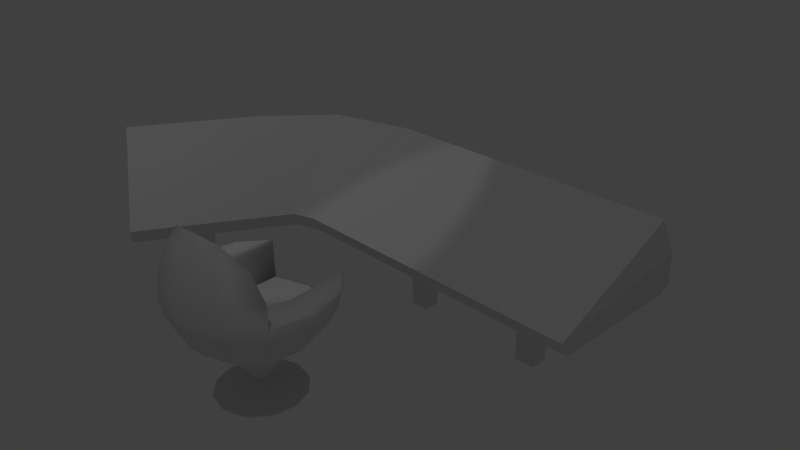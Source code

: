 # Source: console_n_chair.blend  (saved by Blender 2.66.1; exported with 4.5.12 LTS)
import bpy
from mathutils import Matrix  # noqa: F401  (used for matrix-valued properties, if any)

bpy.ops.wm.read_factory_settings(use_empty=True)
scene = bpy.context.scene
scene.name = 'Scene'

# ---- collections
col_collection_1 = bpy.data.collections.new('Collection 1'); scene.collection.children.link(col_collection_1)

# ---- world
world_world = bpy.data.worlds.new('World'); scene.world = world_world
world_world.color = (0.05088, 0.05088, 0.05088)
world_world.use_sun_shadow = False
world_world.sun_shadow_jitter_overblur = 0.0
world_world.cycles.sampling_method = 'MANUAL'
world_world.cycles.sample_map_resolution = 256

# ---- cameras
cam_camera = bpy.data.cameras.new('Camera')
cam_camera.clip_end = 100.0
cam_camera.lens = 35.0
cam_camera.sensor_width = 32.0
cam_camera.sensor_height = 18.0
cam_camera.ortho_scale = 7.314
cam_camera.dof.focus_distance = 0.0
cam_camera.dof.aperture_fstop = 128.0

# ---- lights
light_spot_001 = bpy.data.lights.new('Spot.001', 'SPOT')
light_spot_001.transmission_factor = 0.0
light_spot_001.energy = 100.0
light_spot_001.shadow_buffer_clip_start = 0.5
light_spot_001.shadow_soft_size = 0.1
light_spot_001.shadow_maximum_resolution = 0.006
light_spot_001.use_absolute_resolution = True
light_spot_001.cycles.use_multiple_importance_sampling = False
light_spot = bpy.data.lights.new('Spot', 'SPOT')
light_spot.transmission_factor = 0.0
light_spot.energy = 100.0
light_spot.shadow_buffer_clip_start = 0.5
light_spot.shadow_soft_size = 0.1
light_spot.shadow_maximum_resolution = 0.006
light_spot.use_absolute_resolution = True
light_spot.cycles.use_multiple_importance_sampling = False

# ---- meshes
me_cube_001 = bpy.data.meshes.new('Cube.001')
me_cube_001.from_pydata([(-2.0, -1.0, 1.0), (-2.0, 0.8, 1.6), (2.0, 0.8, 1.6), (2.0, -1.0, 1.0), (-2.0, -1.1, 1.2), (-2.0, 0.6, 2.0), (2.0, 0.6, 2.0), (2.0, -1.1, 1.2), (-2.0, 0.8, 1.2), (2.0, 0.8, 1.2), (-2.0, 0.7, 1.0), (2.0, 0.7, 1.0), (-2.334, -1.098, 1.0), (-3.234, 0.4607, 1.6), (-2.284, -1.185, 1.2), (-3.134, 0.2875, 2.0), (-3.234, 0.4607, 1.2), (-3.184, 0.3741, 1.0), (-2.518, -1.383, 1.0), (-4.076, -0.4833, 1.6), (-2.431, -1.433, 1.2), (-3.903, -0.5833, 2.0), (-4.076, -0.4833, 1.2), (-3.99, -0.5333, 1.0), (-3.418, -2.942, 1.0), (-4.976, -2.042, 1.6), (-3.331, -2.992, 1.2), (-4.803, -2.142, 2.0), (-4.976, -2.042, 1.2), (-4.89, -2.092, 1.0), (2.095, 0.701, 1.2), (2.095, 0.701, 1.6), (-4.929, -2.168, 1.6), (-4.929, -2.168, 1.2), (-1.8, -0.915, 0.96), (1.8, -0.915, 0.96), (-1.8, 0.615, 0.96), (1.8, 0.615, 0.96), (0.0, -0.915, 0.96), (0.0, 0.615, 0.96), (-1.026, -0.2571, 0.91), (-1.026, -0.0429, 0.91), (-0.774, -0.2571, 0.91), (-0.774, -0.0429, 0.91), (1.035, -0.2647, 0.91), (1.035, -0.03525, 0.91), (0.765, -0.2647, 0.91), (0.765, -0.03525, 0.91), (-2.636, -1.419, 0.96), (-3.961, -0.6538, 0.96), (-3.446, -2.822, 0.96), (-4.771, -2.057, 0.96), (-3.533, -1.687, 0.91), (-3.745, -1.564, 0.91), (-3.662, -1.911, 0.91), (-3.874, -1.789, 0.91), (-1.026, -0.2571, -5.96e-08), (-1.026, -0.0429, -5.96e-08), (-0.774, -0.2571, -5.96e-08), (-0.774, -0.0429, -5.96e-08), (1.035, -0.2647, -5.96e-08), (1.035, -0.03525, -5.96e-08), (0.765, -0.2647, -5.96e-08), (0.765, -0.03525, -5.96e-08), (-3.533, -1.687, 0.0), (-3.745, -1.564, 0.0), (-3.662, -1.911, 0.0), (-3.874, -1.789, 0.0)], [], [(4, 5, 15, 14), (5, 6, 2, 1), (30, 11, 9), (7, 4, 0, 3), (8, 1, 2, 9), (7, 6, 5, 4), (10, 8, 9, 11), (3, 0, 34, 38, 35), (17, 12, 18, 23), (0, 4, 14, 12), (10, 0, 12, 17), (16, 13, 1, 8), (17, 16, 8, 10), (5, 1, 13, 15), (28, 25, 19, 22), (23, 22, 16, 17), (15, 13, 19, 21), (22, 19, 13, 16), (14, 15, 21, 20), (12, 14, 20, 18), (33, 26, 32), (20, 21, 27, 26), (18, 20, 26, 24), (23, 18, 48, 49), (29, 28, 22, 23), (21, 19, 25, 27), (6, 31, 2), (30, 7, 3, 11), (30, 9, 2, 31), (31, 6, 7), (7, 30, 31), (28, 33, 32, 25), (29, 33, 28), (32, 27, 25), (32, 26, 27), (33, 29, 24, 26), (35, 38, 46, 44), (0, 10, 36, 34), (11, 3, 35, 37), (10, 11, 37, 39, 36), (38, 34, 40, 42), (40, 41, 57, 56), (36, 39, 43, 41), (39, 38, 42, 43), (34, 36, 41, 40), (53, 52, 64, 65), (37, 35, 44, 45), (38, 39, 47, 46), (39, 37, 45, 47), (51, 49, 53, 55), (24, 29, 51, 50), (18, 24, 50, 48), (29, 23, 49, 51), (46, 47, 63, 62), (49, 48, 52, 53), (50, 51, 55, 54), (48, 50, 54, 52), (56, 57, 59, 58), (62, 63, 61, 60), (65, 64, 66, 67), (54, 55, 67, 66), (42, 40, 56, 58), (52, 54, 66, 64), (44, 46, 62, 60), (41, 43, 59, 57), (55, 53, 65, 67), (45, 44, 60, 61), (43, 42, 58, 59), (47, 45, 61, 63)])
_uv = me_cube_001.uv_layers.new(name='UVMap')
_uv.uv.foreach_set('vector', [0.4353, 0.6023, 0.4353, 0.8612, 0.2779, 0.8222, 0.3958, 0.5917, 0.6606, 0.08566, 0.9735, 0.3125, 0.9008, 0.3234, 0.6406, 0.138, 0.8648, 0.3582, 0.8401, 0.3614, 0.8585, 0.3428, 0.8604, 0.5751, 0.4925, 0.3624, 0.509, 0.3152, 0.8364, 0.5208, 0.5929, 0.9941, 0.5926, 0.9311, 0.9875, 0.9311, 0.9875, 0.994, 0.9865, 0.6023, 0.9865, 0.8612, 0.4353, 0.8612, 0.4353, 0.6023, 0.6031, 0.2104, 0.6213, 0.1818, 0.8585, 0.3428, 0.8401, 0.3614, 0.8364, 0.5208, 0.509, 0.3152, 0.509, 0.3152, 0.6727, 0.418, 0.8364, 0.5208, 0.4731, 0.1518, 0.4529, 0.2945, 0.396, 0.287, 0.3527, 0.1399, 0.509, 0.3152, 0.4925, 0.3624, 0.4387, 0.3357, 0.4529, 0.2945, 0.6031, 0.2104, 0.509, 0.3152, 0.4529, 0.2945, 0.4731, 0.1518, 0.4186, 0.9942, 0.4186, 0.9311, 0.5926, 0.9311, 0.5929, 0.9941, 0.4731, 0.1518, 0.4798, 0.1286, 0.6213, 0.1818, 0.6031, 0.2104, 0.6606, 0.08566, 0.6406, 0.138, 0.491, 0.08461, 0.5027, 0.02861, 0.008943, 0.9941, 0.008675, 0.9311, 0.2613, 0.9311, 0.2616, 0.9942, 0.3527, 0.1399, 0.3509, 0.1165, 0.4798, 0.1286, 0.4731, 0.1518, 0.5027, 0.02861, 0.491, 0.08461, 0.3481, 0.07262, 0.3462, 0.01884, 0.2616, 0.9942, 0.2613, 0.9311, 0.4186, 0.9311, 0.4186, 0.9942, 0.3958, 0.5917, 0.2779, 0.8222, 0.1624, 0.7114, 0.3722, 0.5597, 0.4529, 0.2945, 0.4387, 0.3357, 0.3851, 0.3255, 0.396, 0.287, 0.188, 0.1569, 0.1069, 0.3006, 0.1648, 0.1258, 0.3722, 0.5597, 0.1624, 0.7114, 0.01706, 0.5104, 0.2269, 0.3587, 0.396, 0.287, 0.3851, 0.3255, 0.1069, 0.3006, 0.1401, 0.2822, 0.3527, 0.1399, 0.396, 0.287, 0.396, 0.287, 0.3527, 0.1399, 0.2038, 0.1678, 0.1985, 0.1494, 0.3509, 0.1165, 0.3527, 0.1399, 0.3462, 0.01884, 0.3481, 0.07262, 0.1772, 0.1177, 0.1305, 0.07866, 0.9735, 0.3125, 0.9086, 0.3403, 0.9008, 0.3234, 0.8648, 0.3582, 0.8604, 0.5751, 0.8364, 0.5208, 0.8401, 0.3614, 0.8648, 0.3582, 0.8585, 0.3428, 0.9008, 0.3234, 0.9086, 0.3403, 0.9086, 0.3403, 0.9735, 0.3125, 0.8604, 0.5751, 0.8604, 0.5751, 0.8648, 0.3582, 0.9086, 0.3403, 0.1985, 0.1494, 0.188, 0.1569, 0.1648, 0.1258, 0.1772, 0.1177, 0.2038, 0.1678, 0.188, 0.1569, 0.1985, 0.1494, 0.1648, 0.1258, 0.1305, 0.07866, 0.1772, 0.1177, 0.1648, 0.1258, 0.1069, 0.3006, 0.1305, 0.07866, 0.188, 0.1569, 0.2038, 0.1678, 0.1401, 0.2822, 0.1069, 0.3006, 0.8364, 0.5208, 0.6727, 0.418, 0.6727, 0.418, 0.8364, 0.5208, 0.509, 0.3152, 0.6031, 0.2104, 0.6031, 0.2104, 0.509, 0.3152, 0.8401, 0.3614, 0.8364, 0.5208, 0.8364, 0.5208, 0.8401, 0.3614, 0.6031, 0.2104, 0.8401, 0.3614, 0.8401, 0.3614, 0.7216, 0.2859, 0.6031, 0.2104, 0.6727, 0.418, 0.509, 0.3152, 0.509, 0.3152, 0.6727, 0.418, 0.509, 0.3152, 0.6031, 0.2104, 0.6031, 0.2104, 0.509, 0.3152, 0.6031, 0.2104, 0.7216, 0.2859, 0.7216, 0.2859, 0.6031, 0.2104, 0.7216, 0.2859, 0.6727, 0.418, 0.6727, 0.418, 0.7216, 0.2859, 0.509, 0.3152, 0.6031, 0.2104, 0.6031, 0.2104, 0.509, 0.3152, 0.3527, 0.1399, 0.396, 0.287, 0.396, 0.287, 0.3527, 0.1399, 0.8401, 0.3614, 0.8364, 0.5208, 0.8364, 0.5208, 0.8401, 0.3614, 0.6727, 0.418, 0.7216, 0.2859, 0.7216, 0.2859, 0.6727, 0.418, 0.7216, 0.2859, 0.8401, 0.3614, 0.8401, 0.3614, 0.7216, 0.2859, 0.2038, 0.1678, 0.3527, 0.1399, 0.3527, 0.1399, 0.2038, 0.1678, 0.1401, 0.2822, 0.2038, 0.1678, 0.2038, 0.1678, 0.1401, 0.2822, 0.396, 0.287, 0.1401, 0.2822, 0.1401, 0.2822, 0.396, 0.287, 0.2038, 0.1678, 0.3527, 0.1399, 0.3527, 0.1399, 0.2038, 0.1678, 0.6727, 0.418, 0.7216, 0.2859, 0.7216, 0.2859, 0.6727, 0.418, 0.3527, 0.1399, 0.396, 0.287, 0.396, 0.287, 0.3527, 0.1399, 0.1401, 0.2822, 0.2038, 0.1678, 0.2038, 0.1678, 0.1401, 0.2822, 0.396, 0.287, 0.1401, 0.2822, 0.1401, 0.2822, 0.396, 0.287, 0.509, 0.3152, 0.6031, 0.2104, 0.7216, 0.2859, 0.6727, 0.418, 0.6727, 0.418, 0.7216, 0.2859, 0.8401, 0.3614, 0.8364, 0.5208, 0.3527, 0.1399, 0.396, 0.287, 0.1401, 0.2822, 0.2038, 0.1678, 0.1401, 0.2822, 0.2038, 0.1678, 0.2038, 0.1678, 0.1401, 0.2822, 0.6727, 0.418, 0.509, 0.3152, 0.509, 0.3152, 0.6727, 0.418, 0.396, 0.287, 0.1401, 0.2822, 0.1401, 0.2822, 0.396, 0.287, 0.8364, 0.5208, 0.6727, 0.418, 0.6727, 0.418, 0.8364, 0.5208, 0.6031, 0.2104, 0.7216, 0.2859, 0.7216, 0.2859, 0.6031, 0.2104, 0.2038, 0.1678, 0.3527, 0.1399, 0.3527, 0.1399, 0.2038, 0.1678, 0.8401, 0.3614, 0.8364, 0.5208, 0.8364, 0.5208, 0.8401, 0.3614, 0.7216, 0.2859, 0.6727, 0.418, 0.6727, 0.418, 0.7216, 0.2859, 0.7216, 0.2859, 0.8401, 0.3614, 0.8401, 0.3614, 0.7216, 0.2859])
me_cube_001.use_remesh_preserve_volume = False
me_cube_001.use_remesh_preserve_attributes = False
me_cube_001.use_mirror_vertex_groups = False
me_cube_001.update()
me_sphere = bpy.data.meshes.new('Sphere')
me_sphere.from_pydata([(-1.0, 0.0, 1.386), (-0.9659, 0.0, 1.187), (-0.866, 0.0, 0.9862), (-0.7071, 0.0, 0.809), (-0.5, 0.0, 0.6501), (-0.2588, 0.0, 0.4202), (-0.05176, -9.934e-10, 0.1202), (-0.3536, 0.6124, 2.213), (-0.675, 0.5089, 1.966), (-0.8365, 0.483, 1.685), (-0.866, 0.5, 1.386), (-0.8365, 0.483, 1.187), (-0.75, 0.433, 0.9862), (-0.6124, 0.3536, 0.809), (-0.433, 0.25, 0.6501), (-0.2241, 0.1294, 0.4202), (-3.825e-07, 0.6532, 2.254), (-4.172e-07, 0.375, 0.9858), (-0.433, 0.75, 1.966), (-0.483, 0.8365, 1.685), (-0.5, 0.866, 1.386), (-0.483, 0.8365, 1.187), (-0.433, 0.75, 0.9862), (-0.3536, 0.6124, 0.809), (-0.25, 0.433, 0.6501), (-0.1294, 0.2241, 0.4202), (-0.4327, 0.375, 0.9858), (-3.894e-07, 0.7071, 2.213), (-3.596e-07, 0.866, 1.966), (-3.596e-07, 0.9659, 1.685), (-3.894e-07, 1.0, 1.386), (-3.894e-07, 0.9659, 1.187), (-3.596e-07, 0.866, 0.9862), (-3.596e-07, 0.7071, 0.809), (-3.745e-07, 0.5, 0.6501), (-3.894e-07, 0.2588, 0.4202), (0.4327, 0.375, 0.9858), (0.3536, 0.6124, 2.213), (0.433, 0.75, 1.966), (0.483, 0.8365, 1.685), (0.5, 0.866, 1.386), (0.483, 0.8365, 1.187), (0.433, 0.75, 0.9862), (0.3536, 0.6124, 0.809), (0.25, 0.433, 0.6501), (0.1294, 0.2241, 0.4202), (-0.4328, 0.4375, 1.196), (0.4328, 0.4375, 1.196), (0.675, 0.5089, 1.966), (0.8365, 0.483, 1.685), (0.866, 0.5, 1.386), (0.8365, 0.483, 1.187), (0.75, 0.433, 0.9862), (0.6124, 0.3536, 0.809), (0.433, 0.25, 0.6501), (0.2241, 0.1294, 0.4202), (1.0, -5.96e-08, 1.386), (0.9659, 0.0, 1.187), (0.866, -2.98e-08, 0.9862), (0.7071, -5.96e-08, 0.809), (0.5, -2.98e-08, 0.6501), (0.2588, 0.0, 0.4202), (0.8705, -0.511, 1.386), (0.8365, -0.4697, 1.187), (0.75, -0.403, 0.9862), (0.6124, -0.3336, 0.809), (0.433, -0.24, 0.6501), (0.2241, -0.1294, 0.4202), (0.6, -0.816, 1.386), (0.5796, -0.7965, 1.187), (0.4763, -0.72, 0.9862), (0.3536, -0.5924, 0.809), (0.25, -0.423, 0.6501), (0.1294, -0.2241, 0.4202), (-0.6, -1.192e-08, 1.386), (-4.49e-07, -0.836, 0.9862), (-5.086e-07, -0.6871, 0.809), (-4.639e-07, -0.49, 0.6501), (-3.894e-07, -0.2588, 0.4202), (-0.6, -0.816, 1.386), (-0.5796, -0.7965, 1.187), (-0.4763, -0.72, 0.9862), (-0.3536, -0.5924, 0.809), (-0.25, -0.423, 0.6501), (-0.1294, -0.2241, 0.4202), (0.6, -4.768e-08, 1.386), (-0.8705, -0.511, 1.386), (-0.8365, -0.4697, 1.187), (-0.75, -0.403, 0.9862), (-0.6124, -0.3336, 0.809), (-0.433, -0.24, 0.6501), (-0.2241, -0.1294, 0.4202), (-0.5, -7.451e-09, 0.9854), (0.5, -3.725e-08, 0.9854), (-0.55, -9.686e-09, 1.188), (0.55, -4.247e-08, 1.188), (-3.814e-07, -0.5632, 0.0002275), (0.433, 0.5, 1.386), (-0.433, 0.5, 1.386), (-0.04483, 0.02588, 0.1202), (-0.02588, 0.04483, 0.1202), (-3.908e-07, 0.05176, 0.1202), (0.02588, 0.04483, 0.1202), (0.04483, 0.02588, 0.1202), (0.05176, -9.934e-10, 0.1202), (0.04483, -0.02588, 0.1202), (0.02588, -0.04483, 0.1202), (-3.908e-07, -0.05176, 0.1202), (-0.02588, -0.04483, 0.1202), (-0.04483, -0.02588, 0.1202), (-0.5632, -1.379e-08, 0.02023), (-0.4877, 0.2816, 0.02023), (-0.2816, 0.4877, 0.02023), (-3.814e-07, 0.5632, 0.02023), (0.2816, 0.4877, 0.02023), (0.4877, 0.2816, 0.02023), (0.5632, -1.379e-08, 0.02023), (0.4877, -0.2816, 0.02023), (0.2816, -0.4877, 0.02023), (-3.814e-07, -0.5632, 0.02023), (-0.2816, -0.4877, 0.02023), (-0.4877, -0.2816, 0.02023), (-0.9728, -0.00545, 1.416), (-4.195e-07, 0.3247, 1.016), (-0.3894, 0.3247, 1.016), (0.3894, 0.3247, 1.016), (0.4287, -0.6608, 1.016), (-4.482e-07, -0.7652, 1.016), (-0.4287, -0.6608, 1.016), (-0.45, -0.01279, 1.015), (0.45, -0.01279, 1.015), (-4.464e-07, -0.01279, 1.015), (-0.8522, 0.4445, 1.416), (0.8522, 0.4445, 1.416), (0.9728, -0.00545, 1.416), (0.8562, -0.4653, 1.416), (0.6128, -0.7399, 1.416), (-0.6128, -0.00545, 1.416), (-0.6128, -0.7399, 1.416), (0.6128, -0.00545, 1.416), (-0.8562, -0.4653, 1.416), (0.4625, 0.4445, 1.416), (-0.4625, 0.4445, 1.416), (-0.3182, 0.5722, 2.176), (-3.883e-07, 0.6089, 2.212), (-4.196e-07, 0.3586, 1.041), (-0.3894, 0.3586, 1.041), (0.3894, 0.3586, 1.041), (0.3182, 0.5722, 2.176), (-4.464e-07, 0.4598, 1.23), (-0.3896, 0.4148, 1.23), (0.3896, 0.4148, 1.23), (-4.732e-07, 0.5111, 1.401), (0.3897, 0.4711, 1.401), (-0.3897, 0.4711, 1.401), (0.2816, -0.4877, 0.0002275), (0.4877, -0.2816, 0.0002275), (0.5632, -1.379e-08, 0.0002275), (0.4877, 0.2816, 0.0002275), (0.2816, 0.4877, 0.0002275), (-3.814e-07, 0.5632, 0.0002275), (-0.2816, 0.4877, 0.0002275), (-0.4877, 0.2816, 0.0002275), (-0.5632, -1.379e-08, 0.0002275), (-3.974e-07, -1.242e-08, 0.0002275), (-0.2816, -0.4877, 0.0002275), (-0.4877, -0.2816, 0.0002275)], [], [(10, 11, 1), (11, 12, 2), (12, 13, 2), (13, 14, 4), (14, 15, 5), (20, 21, 11), (21, 22, 12), (22, 23, 13), (23, 24, 14), (86, 79, 138), (24, 25, 15), (18, 19, 8), (19, 20, 10), (29, 30, 20), (30, 31, 21), (31, 32, 22), (98, 10, 142), (32, 33, 23), (16, 27, 7), (33, 34, 24), (16, 37, 27), (34, 35, 25), (28, 29, 18), (39, 40, 29), (40, 41, 31), (41, 42, 32), (27, 28, 18), (42, 43, 32), (97, 85, 141), (43, 44, 33), (37, 38, 28), (44, 45, 35), (38, 39, 29), (49, 50, 39), (50, 51, 41), (51, 52, 42), (68, 62, 136), (52, 53, 43), (37, 48, 38), (53, 54, 43), (7, 18, 8), (54, 55, 45), (48, 49, 39), (60, 61, 55), (56, 57, 50), (57, 58, 52), (58, 59, 53), (59, 60, 54), (66, 67, 61), (62, 63, 56), (63, 64, 57), (64, 65, 59), (65, 66, 60), (72, 73, 67), (68, 69, 62), (69, 70, 64), (70, 71, 65), (71, 72, 66), (76, 77, 72), (77, 78, 73), (75, 76, 71), (82, 83, 76), (83, 84, 77), (81, 82, 75), (89, 90, 82), (90, 91, 83), (86, 87, 80), (87, 88, 80), (88, 89, 81), (100, 99, 15), (5, 15, 99), (25, 35, 101), (106, 105, 73), (107, 106, 73), (45, 55, 103), (6, 109, 91), (108, 107, 78), (35, 45, 101), (104, 103, 55), (109, 108, 91), (2, 3, 88), (3, 4, 89), (4, 5, 90), (105, 104, 67), (0, 1, 87), (1, 2, 88), (98, 9, 10), (98, 8, 9), (98, 7, 8), (48, 37, 97), (49, 48, 97), (50, 49, 97), (10, 0, 132), (74, 98, 142), (110, 121, 6), (102, 103, 115), (119, 118, 106), (101, 102, 114), (145, 149, 150), (100, 101, 113), (112, 111, 99), (117, 116, 104), (6, 99, 111), (121, 120, 109), (116, 115, 104), (120, 119, 107), (92, 81, 128), (17, 26, 124), (81, 75, 128), (70, 93, 126), (17, 145, 146), (144, 16, 143), (16, 7, 143), (26, 17, 146), (7, 98, 143), (17, 36, 147), (95, 47, 36), (69, 95, 70), (68, 85, 69), (94, 80, 81), (26, 46, 94), (94, 46, 74), (94, 74, 80), (47, 95, 85), (129, 128, 131), (131, 127, 126), (123, 131, 125), (131, 123, 124), (75, 70, 126), (36, 17, 125), (26, 92, 124), (93, 36, 125), (139, 136, 135), (139, 135, 134), (140, 137, 122), (137, 140, 138), (134, 133, 139), (142, 132, 137), (62, 56, 135), (56, 50, 133), (0, 86, 140), (139, 85, 136), (50, 97, 141), (79, 74, 138), (0, 10, 1), (1, 11, 2), (29, 19, 18), (3, 13, 4), (4, 14, 5), (10, 20, 11), (11, 21, 12), (12, 22, 13), (13, 23, 14), (140, 86, 138), (14, 24, 15), (19, 9, 8), (9, 19, 10), (19, 29, 20), (20, 30, 21), (21, 31, 22), (10, 132, 142), (22, 32, 23), (23, 33, 24), (24, 34, 25), (40, 30, 29), (43, 33, 32), (30, 40, 31), (31, 41, 32), (7, 27, 18), (44, 34, 33), (85, 139, 141), (50, 40, 39), (27, 37, 28), (34, 44, 35), (28, 38, 29), (54, 44, 43), (40, 50, 41), (41, 51, 42), (62, 135, 136), (42, 52, 43), (57, 51, 50), (44, 54, 45), (38, 48, 39), (54, 60, 55), (105, 67, 73), (51, 57, 52), (52, 58, 53), (53, 59, 54), (60, 66, 61), (63, 57, 56), (64, 58, 57), (58, 64, 59), (59, 65, 60), (66, 72, 67), (69, 63, 62), (63, 69, 64), (64, 70, 65), (65, 71, 66), (71, 76, 72), (72, 77, 73), (70, 75, 71), (83, 77, 76), (84, 78, 77), (82, 76, 75), (90, 83, 82), (91, 84, 83), (79, 86, 80), (88, 81, 80), (89, 82, 81), (25, 100, 15), (6, 5, 99), (100, 25, 101), (45, 102, 101), (78, 107, 73), (102, 45, 103), (5, 6, 91), (84, 108, 78), (108, 84, 91), (61, 104, 55), (104, 61, 67), (3, 89, 88), (4, 90, 89), (5, 91, 90), (121, 109, 6), (86, 0, 87), (87, 1, 88), (0, 122, 132), (137, 74, 142), (117, 105, 118), (114, 102, 115), (107, 119, 106), (113, 101, 114), (120, 108, 109), (112, 100, 113), (100, 112, 99), (105, 117, 104), (110, 6, 111), (115, 103, 104), (85, 68, 136), (108, 120, 107), (129, 92, 128), (123, 17, 124), (75, 127, 128), (93, 130, 126), (46, 26, 146), (37, 16, 148), (97, 37, 148), (98, 46, 150), (36, 47, 147), (47, 97, 151), (93, 95, 36), (95, 93, 70), (85, 95, 69), (92, 94, 81), (92, 26, 94), (46, 98, 74), (74, 79, 80), (97, 47, 85), (128, 127, 131), (130, 131, 126), (131, 130, 125), (129, 131, 124), (127, 75, 126), (17, 123, 125), (92, 129, 124), (130, 93, 125), (133, 141, 139), (132, 122, 137), (56, 134, 135), (134, 56, 133), (122, 0, 140), (74, 137, 138), (133, 50, 141), (105, 106, 118), (13, 3, 2), (151, 149, 145), (149, 151, 153), (148, 144, 152), (150, 149, 154), (144, 143, 152), (146, 145, 150), (147, 151, 145), (152, 149, 153), (153, 148, 152), (149, 152, 154), (143, 154, 152), (98, 154, 143), (145, 17, 147), (150, 46, 146), (16, 144, 148), (153, 97, 148), (154, 98, 150), (47, 151, 147), (97, 153, 151), (166, 163, 164), (158, 157, 164), (157, 156, 164), (163, 162, 164), (156, 155, 164), (162, 161, 164), (155, 96, 164), (161, 160, 164), (96, 165, 164), (160, 159, 164), (165, 166, 164), (159, 158, 164), (121, 110, 163, 166), (115, 116, 157, 158), (116, 117, 156, 157), (110, 111, 162, 163), (117, 118, 155, 156), (111, 112, 161, 162), (118, 119, 96, 155), (112, 113, 160, 161), (119, 120, 165, 96), (113, 114, 159, 160), (120, 121, 166, 165), (114, 115, 158, 159)])
me_sphere.polygons.foreach_set('use_smooth', [True] * 318)
_uv = me_sphere.uv_layers.new(name='UVMap')
_uv.uv.foreach_set('vector', [0.3512, 0.08108, 0.3195, 0.1092, 0.2416, 0.06071, 0.3195, 0.1092, 0.2921, 0.1365, 0.2301, 0.1001, 0.2921, 0.1365, 0.2675, 0.1622, 0.2301, 0.1001, 0.2675, 0.1622, 0.2443, 0.1902, 0.2115, 0.1753, 0.2443, 0.1902, 0.2208, 0.2226, 0.2063, 0.217, 0.3841, 0.1738, 0.3545, 0.182, 0.3195, 0.1092, 0.3545, 0.182, 0.3247, 0.1923, 0.2921, 0.1365, 0.3247, 0.1923, 0.2954, 0.2038, 0.2675, 0.1622, 0.2954, 0.2038, 0.2649, 0.2171, 0.2443, 0.1902, 0.6227, 0.7082, 0.7552, 0.8605, 0.6978, 0.8305, 0.2649, 0.2171, 0.2304, 0.2341, 0.2208, 0.2226, 0.488, 0.1638, 0.4328, 0.1657, 0.4906, 0.09061, 0.4328, 0.1657, 0.3841, 0.1738, 0.3512, 0.08108, 0.4381, 0.2493, 0.3915, 0.2493, 0.3841, 0.1738, 0.3915, 0.2493, 0.3633, 0.2497, 0.3545, 0.182, 0.3633, 0.2497, 0.3337, 0.25, 0.3247, 0.1923, 0.1784, 0.8605, 0.2231, 0.6433, 0.2168, 0.8363, 0.3337, 0.25, 0.3035, 0.2495, 0.2954, 0.2038, 0.5617, 0.2471, 0.5467, 0.2476, 0.5505, 0.1669, 0.3035, 0.2495, 0.2713, 0.2489, 0.2649, 0.2171, 0.5617, 0.2471, 0.5563, 0.3303, 0.5467, 0.2476, 0.2713, 0.2489, 0.2334, 0.2484, 0.2304, 0.2341, 0.4884, 0.2489, 0.4381, 0.2493, 0.488, 0.1638, 0.4336, 0.3336, 0.3841, 0.3254, 0.4381, 0.2493, 0.3841, 0.3254, 0.3538, 0.3178, 0.3633, 0.2497, 0.3538, 0.3178, 0.3234, 0.3076, 0.3337, 0.25, 0.5467, 0.2476, 0.4884, 0.2489, 0.488, 0.1638, 0.3234, 0.3076, 0.2939, 0.2954, 0.3337, 0.25, 0.1785, 0.8606, 0.4161, 0.8411, 0.2169, 0.8363, 0.2939, 0.2954, 0.2635, 0.2806, 0.3035, 0.2495, 0.5563, 0.3303, 0.49, 0.3346, 0.4884, 0.2489, 0.2635, 0.2806, 0.2292, 0.2625, 0.2334, 0.2484, 0.49, 0.3346, 0.4336, 0.3336, 0.4381, 0.2493, 0.4192, 0.4352, 0.3498, 0.4222, 0.4336, 0.3336, 0.3498, 0.4222, 0.316, 0.3908, 0.3538, 0.3178, 0.316, 0.3908, 0.2879, 0.3628, 0.3234, 0.3076, 0.7553, 0.8606, 0.6227, 0.7082, 0.6979, 0.8306, 0.2879, 0.3628, 0.2638, 0.3355, 0.2939, 0.2954, 0.5563, 0.3303, 0.494, 0.4107, 0.49, 0.3346, 0.2638, 0.3355, 0.2415, 0.3067, 0.2939, 0.2954, 0.5505, 0.1669, 0.488, 0.1638, 0.4906, 0.09061, 0.2415, 0.3067, 0.219, 0.2731, 0.2292, 0.2625, 0.494, 0.4107, 0.4192, 0.4352, 0.4336, 0.3336, 0.2075, 0.3196, 0.2042, 0.2775, 0.219, 0.2731, 0.2444, 0.4817, 0.2329, 0.4384, 0.3498, 0.4222, 0.2329, 0.4384, 0.2223, 0.3965, 0.2879, 0.3628, 0.2223, 0.3965, 0.2135, 0.3583, 0.2638, 0.3355, 0.2135, 0.3583, 0.2075, 0.3196, 0.2415, 0.3067, 0.1705, 0.3135, 0.1889, 0.2735, 0.2042, 0.2775, 0.1222, 0.4864, 0.1338, 0.4412, 0.2444, 0.4817, 0.1338, 0.4412, 0.1458, 0.3959, 0.2329, 0.4384, 0.1458, 0.3959, 0.1563, 0.3534, 0.2135, 0.3583, 0.1563, 0.3534, 0.1705, 0.3135, 0.2075, 0.3196, 0.1391, 0.2862, 0.1778, 0.2617, 0.1889, 0.2735, 0.02805, 0.4576, 0.0425, 0.4113, 0.1222, 0.4864, 0.0425, 0.4113, 0.06256, 0.3561, 0.1458, 0.3959, 0.06256, 0.3561, 0.1012, 0.3135, 0.1563, 0.3534, 0.1012, 0.3135, 0.1391, 0.2862, 0.1705, 0.3135, 0.08206, 0.2431, 0.1288, 0.2447, 0.1391, 0.2862, 0.1288, 0.2447, 0.1744, 0.2461, 0.1778, 0.2617, 0.02805, 0.2411, 0.08206, 0.2431, 0.1012, 0.3135, 0.1062, 0.1747, 0.1419, 0.204, 0.08206, 0.2431, 0.1419, 0.204, 0.1786, 0.2308, 0.1288, 0.2447, 0.07136, 0.1302, 0.1062, 0.1747, 0.02805, 0.2411, 0.1629, 0.139, 0.1745, 0.1792, 0.1062, 0.1747, 0.1745, 0.1792, 0.1903, 0.2203, 0.1419, 0.204, 0.1378, 0.008083, 0.1462, 0.05239, 0.05578, 0.07533, 0.1462, 0.05239, 0.1552, 0.0969, 0.05578, 0.07533, 0.1552, 0.0969, 0.1629, 0.139, 0.07136, 0.1302, 0.2086, 0.2448, 0.207, 0.2428, 0.2208, 0.2226, 0.2063, 0.217, 0.2208, 0.2226, 0.207, 0.2428, 0.2304, 0.2341, 0.2334, 0.2484, 0.209, 0.2472, 0.2009, 0.2496, 0.2022, 0.2516, 0.1778, 0.2617, 0.2005, 0.2473, 0.2009, 0.2496, 0.1778, 0.2617, 0.2292, 0.2625, 0.219, 0.2731, 0.2063, 0.2511, 0.2046, 0.2418, 0.2026, 0.2431, 0.1903, 0.2203, 0.2013, 0.2451, 0.2005, 0.2473, 0.1744, 0.2461, 0.2334, 0.2484, 0.2292, 0.2625, 0.209, 0.2472, 0.2044, 0.2526, 0.2063, 0.2511, 0.219, 0.2731, 0.2026, 0.2431, 0.2013, 0.2451, 0.1903, 0.2203, 0.2301, 0.1001, 0.2195, 0.1373, 0.1552, 0.0969, 0.2195, 0.1373, 0.2115, 0.1753, 0.1629, 0.139, 0.2115, 0.1753, 0.2063, 0.217, 0.1745, 0.1792, 0.2022, 0.2516, 0.2044, 0.2526, 0.1889, 0.2735, 0.2546, 0.02018, 0.2416, 0.06071, 0.1462, 0.05239, 0.2416, 0.06071, 0.2301, 0.1001, 0.1552, 0.0969, 0.8119, 0.1845, 0.7562, 0.09011, 0.8218, 0.09056, 0.8119, 0.1845, 0.6915, 0.1191, 0.7562, 0.09011, 0.8119, 0.1845, 0.6291, 0.1857, 0.6915, 0.1191, 0.6913, 0.1192, 0.6288, 0.1858, 0.8117, 0.1846, 0.756, 0.0902, 0.6913, 0.1192, 0.8117, 0.1846, 0.8216, 0.09065, 0.756, 0.0902, 0.8117, 0.1846, 0.2231, 0.6433, 0.4428, 0.634, 0.2532, 0.6648, 0.416, 0.8411, 0.1784, 0.8605, 0.2168, 0.8363, 0.2064, 0.2555, 0.2101, 0.2536, 0.2046, 0.2418, 0.2081, 0.2495, 0.2063, 0.2511, 0.1983, 0.2417, 0.2126, 0.2454, 0.2103, 0.2416, 0.2009, 0.2496, 0.209, 0.2472, 0.2081, 0.2495, 0.1962, 0.2456, 0.5133, 0.7579, 0.6008, 0.7583, 0.5954, 0.92, 0.2086, 0.2448, 0.209, 0.2472, 0.1964, 0.25, 0.1987, 0.2535, 0.2023, 0.2555, 0.207, 0.2428, 0.2064, 0.2395, 0.2021, 0.2396, 0.2044, 0.2526, 0.2046, 0.2418, 0.207, 0.2428, 0.2023, 0.2555, 0.2101, 0.2536, 0.2126, 0.25, 0.2026, 0.2431, 0.2021, 0.2396, 0.1983, 0.2417, 0.2044, 0.2526, 0.2126, 0.25, 0.2126, 0.2454, 0.2005, 0.2473, 0.3233, 0.967, 0.0626, 0.9552, 0.09012, 0.9289, 0.4892, 0.7577, 0.4876, 0.9362, 0.4636, 0.9151, 0.0626, 0.9552, 0.007821, 0.7552, 0.09012, 0.9289, 0.06474, 0.5557, 0.3256, 0.5467, 0.09197, 0.5823, 0.4892, 0.7577, 0.5133, 0.7579, 0.5114, 0.9159, 0.9665, 0.7603, 0.9931, 0.7604, 0.9355, 0.8864, 0.9931, 0.7604, 0.9584, 0.911, 0.9355, 0.8864, 0.4876, 0.9362, 0.4892, 0.7577, 0.5114, 0.9159, 0.9584, 0.911, 0.678, 0.9472, 0.9355, 0.8864, 0.4892, 0.7577, 0.4895, 0.5793, 0.5131, 0.5998, 0.7973, 0.2796, 0.8961, 0.28, 0.8821, 0.3256, 0.6233, 0.2845, 0.7973, 0.2796, 0.6421, 0.3329, 0.6176, 0.241, 0.7955, 0.2351, 0.6233, 0.2845, 0.8096, 0.4283, 0.6356, 0.4287, 0.6529, 0.3797, 0.8929, 0.3797, 0.9084, 0.4248, 0.8096, 0.4283, 0.8096, 0.4283, 0.9084, 0.4248, 0.8092, 0.4728, 0.8096, 0.4283, 0.8092, 0.4728, 0.6356, 0.4287, 0.8961, 0.28, 0.7973, 0.2796, 0.7955, 0.2351, 0.3183, 0.9387, 0.09012, 0.9289, 0.3268, 0.7569, 0.3268, 0.7569, 0.0407, 0.7553, 0.09197, 0.5823, 0.465, 0.7576, 0.3268, 0.7569, 0.4653, 0.6001, 0.3268, 0.7569, 0.465, 0.7576, 0.4636, 0.9151, 0.007821, 0.7552, 0.06474, 0.5557, 0.09197, 0.5823, 0.4895, 0.5793, 0.4892, 0.7577, 0.4653, 0.6001, 0.4876, 0.9362, 0.3233, 0.967, 0.4636, 0.9151, 0.3256, 0.5467, 0.4895, 0.5793, 0.4653, 0.6001, 0.4222, 0.8088, 0.6979, 0.8306, 0.5982, 0.7182, 0.4222, 0.8088, 0.5982, 0.7182, 0.4416, 0.6592, 0.5982, 0.7181, 0.4222, 0.8088, 0.4416, 0.6592, 0.4222, 0.8088, 0.5982, 0.7181, 0.6978, 0.8305, 0.4416, 0.6592, 0.2532, 0.6648, 0.4222, 0.8088, 0.2168, 0.8363, 0.2532, 0.6648, 0.4222, 0.8088, 0.6227, 0.7082, 0.4428, 0.634, 0.5982, 0.7182, 0.4428, 0.634, 0.2232, 0.6433, 0.2532, 0.6648, 0.4428, 0.634, 0.6227, 0.7082, 0.5982, 0.7181, 0.4222, 0.8088, 0.4161, 0.8411, 0.6979, 0.8306, 0.2232, 0.6433, 0.1785, 0.8606, 0.2169, 0.8363, 0.7552, 0.8605, 0.416, 0.8411, 0.6978, 0.8305, 0.2546, 0.02018, 0.3512, 0.08108, 0.2416, 0.06071, 0.2416, 0.06071, 0.3195, 0.1092, 0.2301, 0.1001, 0.4381, 0.2493, 0.4328, 0.1657, 0.488, 0.1638, 0.2195, 0.1373, 0.2675, 0.1622, 0.2115, 0.1753, 0.2115, 0.1753, 0.2443, 0.1902, 0.2063, 0.217, 0.3512, 0.08108, 0.3841, 0.1738, 0.3195, 0.1092, 0.3195, 0.1092, 0.3545, 0.182, 0.2921, 0.1365, 0.2921, 0.1365, 0.3247, 0.1923, 0.2675, 0.1622, 0.2675, 0.1622, 0.2954, 0.2038, 0.2443, 0.1902, 0.5982, 0.7181, 0.6227, 0.7082, 0.6978, 0.8305, 0.2443, 0.1902, 0.2649, 0.2171, 0.2208, 0.2226, 0.4328, 0.1657, 0.418, 0.06779, 0.4906, 0.09061, 0.418, 0.06779, 0.4328, 0.1657, 0.3512, 0.08108, 0.4328, 0.1657, 0.4381, 0.2493, 0.3841, 0.1738, 0.3841, 0.1738, 0.3915, 0.2493, 0.3545, 0.182, 0.3545, 0.182, 0.3633, 0.2497, 0.3247, 0.1923, 0.2231, 0.6433, 0.2532, 0.6648, 0.2168, 0.8363, 0.3247, 0.1923, 0.3337, 0.25, 0.2954, 0.2038, 0.2954, 0.2038, 0.3035, 0.2495, 0.2649, 0.2171, 0.2649, 0.2171, 0.2713, 0.2489, 0.2304, 0.2341, 0.3841, 0.3254, 0.3915, 0.2493, 0.4381, 0.2493, 0.2939, 0.2954, 0.3035, 0.2495, 0.3337, 0.25, 0.3915, 0.2493, 0.3841, 0.3254, 0.3633, 0.2497, 0.3633, 0.2497, 0.3538, 0.3178, 0.3337, 0.25, 0.5505, 0.1669, 0.5467, 0.2476, 0.488, 0.1638, 0.2635, 0.2806, 0.2713, 0.2489, 0.3035, 0.2495, 0.4161, 0.8411, 0.4222, 0.8088, 0.2169, 0.8363, 0.3498, 0.4222, 0.3841, 0.3254, 0.4336, 0.3336, 0.5467, 0.2476, 0.5563, 0.3303, 0.4884, 0.2489, 0.2713, 0.2489, 0.2635, 0.2806, 0.2334, 0.2484, 0.4884, 0.2489, 0.49, 0.3346, 0.4381, 0.2493, 0.2415, 0.3067, 0.2635, 0.2806, 0.2939, 0.2954, 0.3841, 0.3254, 0.3498, 0.4222, 0.3538, 0.3178, 0.3538, 0.3178, 0.316, 0.3908, 0.3234, 0.3076, 0.6227, 0.7082, 0.5982, 0.7182, 0.6979, 0.8306, 0.3234, 0.3076, 0.2879, 0.3628, 0.2939, 0.2954, 0.2329, 0.4384, 0.316, 0.3908, 0.3498, 0.4222, 0.2635, 0.2806, 0.2415, 0.3067, 0.2292, 0.2625, 0.49, 0.3346, 0.494, 0.4107, 0.4336, 0.3336, 0.2415, 0.3067, 0.2075, 0.3196, 0.219, 0.2731, 0.2022, 0.2516, 0.1889, 0.2735, 0.1778, 0.2617, 0.316, 0.3908, 0.2329, 0.4384, 0.2879, 0.3628, 0.2879, 0.3628, 0.2223, 0.3965, 0.2638, 0.3355, 0.2638, 0.3355, 0.2135, 0.3583, 0.2415, 0.3067, 0.2075, 0.3196, 0.1705, 0.3135, 0.2042, 0.2775, 0.1338, 0.4412, 0.2329, 0.4384, 0.2444, 0.4817, 0.1458, 0.3959, 0.2223, 0.3965, 0.2329, 0.4384, 0.2223, 0.3965, 0.1458, 0.3959, 0.2135, 0.3583, 0.2135, 0.3583, 0.1563, 0.3534, 0.2075, 0.3196, 0.1705, 0.3135, 0.1391, 0.2862, 0.1889, 0.2735, 0.0425, 0.4113, 0.1338, 0.4412, 0.1222, 0.4864, 0.1338, 0.4412, 0.0425, 0.4113, 0.1458, 0.3959, 0.1458, 0.3959, 0.06256, 0.3561, 0.1563, 0.3534, 0.1563, 0.3534, 0.1012, 0.3135, 0.1705, 0.3135, 0.1012, 0.3135, 0.08206, 0.2431, 0.1391, 0.2862, 0.1391, 0.2862, 0.1288, 0.2447, 0.1778, 0.2617, 0.06256, 0.3561, 0.02805, 0.2411, 0.1012, 0.3135, 0.1419, 0.204, 0.1288, 0.2447, 0.08206, 0.2431, 0.1786, 0.2308, 0.1744, 0.2461, 0.1288, 0.2447, 0.1062, 0.1747, 0.08206, 0.2431, 0.02805, 0.2411, 0.1745, 0.1792, 0.1419, 0.204, 0.1062, 0.1747, 0.1903, 0.2203, 0.1786, 0.2308, 0.1419, 0.204, 0.04494, 0.02962, 0.1378, 0.008083, 0.05578, 0.07533, 0.1552, 0.0969, 0.07136, 0.1302, 0.05578, 0.07533, 0.1629, 0.139, 0.1062, 0.1747, 0.07136, 0.1302, 0.2304, 0.2341, 0.2086, 0.2448, 0.2208, 0.2226, 0.2046, 0.2418, 0.2063, 0.217, 0.207, 0.2428, 0.2086, 0.2448, 0.2304, 0.2341, 0.209, 0.2472, 0.2292, 0.2625, 0.2081, 0.2495, 0.209, 0.2472, 0.1744, 0.2461, 0.2005, 0.2473, 0.1778, 0.2617, 0.2081, 0.2495, 0.2292, 0.2625, 0.2063, 0.2511, 0.2063, 0.217, 0.2046, 0.2418, 0.1903, 0.2203, 0.1786, 0.2308, 0.2013, 0.2451, 0.1744, 0.2461, 0.2013, 0.2451, 0.1786, 0.2308, 0.1903, 0.2203, 0.2042, 0.2775, 0.2044, 0.2526, 0.219, 0.2731, 0.2044, 0.2526, 0.2042, 0.2775, 0.1889, 0.2735, 0.2195, 0.1373, 0.1629, 0.139, 0.1552, 0.0969, 0.2115, 0.1753, 0.1745, 0.1792, 0.1629, 0.139, 0.2063, 0.217, 0.1903, 0.2203, 0.1745, 0.1792, 0.2101, 0.2536, 0.2026, 0.2431, 0.2046, 0.2418, 0.1378, 0.008083, 0.2546, 0.02018, 0.1462, 0.05239, 0.1462, 0.05239, 0.2416, 0.06071, 0.1552, 0.0969, 0.4428, 0.634, 0.4416, 0.6592, 0.2532, 0.6648, 0.4222, 0.8088, 0.416, 0.8411, 0.2168, 0.8363, 0.2064, 0.2395, 0.2022, 0.2516, 0.2103, 0.2416, 0.1962, 0.2456, 0.2081, 0.2495, 0.1983, 0.2417, 0.2005, 0.2473, 0.2126, 0.2454, 0.2009, 0.2496, 0.1964, 0.25, 0.209, 0.2472, 0.1962, 0.2456, 0.2126, 0.25, 0.2013, 0.2451, 0.2026, 0.2431, 0.1987, 0.2535, 0.2086, 0.2448, 0.1964, 0.25, 0.2086, 0.2448, 0.1987, 0.2535, 0.207, 0.2428, 0.2022, 0.2516, 0.2064, 0.2395, 0.2044, 0.2526, 0.2064, 0.2555, 0.2046, 0.2418, 0.2023, 0.2555, 0.1983, 0.2417, 0.2063, 0.2511, 0.2044, 0.2526, 0.4161, 0.8411, 0.7553, 0.8606, 0.6979, 0.8306, 0.2013, 0.2451, 0.2126, 0.25, 0.2005, 0.2473, 0.3183, 0.9387, 0.3233, 0.967, 0.09012, 0.9289, 0.465, 0.7576, 0.4892, 0.7577, 0.4636, 0.9151, 0.007821, 0.7552, 0.0407, 0.7553, 0.09012, 0.9289, 0.3256, 0.5467, 0.3202, 0.575, 0.09197, 0.5823, 0.5827, 0.9441, 0.4876, 0.9362, 0.5114, 0.9159, 0.96, 0.6095, 0.9931, 0.7604, 0.9369, 0.6338, 0.6801, 0.5703, 0.96, 0.6095, 0.9369, 0.6338, 0.678, 0.9472, 0.5827, 0.9441, 0.5954, 0.92, 0.4895, 0.5793, 0.5847, 0.5724, 0.5131, 0.5998, 0.5847, 0.5724, 0.6801, 0.5703, 0.5971, 0.5966, 0.799, 0.3252, 0.7973, 0.2796, 0.8821, 0.3256, 0.7973, 0.2796, 0.799, 0.3252, 0.6421, 0.3329, 0.7955, 0.2351, 0.7973, 0.2796, 0.6233, 0.2845, 0.81, 0.3827, 0.8096, 0.4283, 0.6529, 0.3797, 0.81, 0.3827, 0.8929, 0.3797, 0.8096, 0.4283, 0.9084, 0.4248, 0.9239, 0.4656, 0.8092, 0.4728, 0.8092, 0.4728, 0.6312, 0.4723, 0.6356, 0.4287, 0.9104, 0.2387, 0.8961, 0.28, 0.7955, 0.2351, 0.09012, 0.9289, 0.0407, 0.7553, 0.3268, 0.7569, 0.3202, 0.575, 0.3268, 0.7569, 0.09197, 0.5823, 0.3268, 0.7569, 0.3202, 0.575, 0.4653, 0.6001, 0.3183, 0.9387, 0.3268, 0.7569, 0.4636, 0.9151, 0.0407, 0.7553, 0.007821, 0.7552, 0.09197, 0.5823, 0.4892, 0.7577, 0.465, 0.7576, 0.4653, 0.6001, 0.3233, 0.967, 0.3183, 0.9387, 0.4636, 0.9151, 0.3202, 0.575, 0.3256, 0.5467, 0.4653, 0.6001, 0.2532, 0.6648, 0.2169, 0.8363, 0.4222, 0.8088, 0.2532, 0.6648, 0.4416, 0.6592, 0.4222, 0.8088, 0.4428, 0.634, 0.4416, 0.6592, 0.5982, 0.7182, 0.4416, 0.6592, 0.4428, 0.634, 0.2532, 0.6648, 0.4416, 0.6592, 0.4428, 0.634, 0.5982, 0.7181, 0.416, 0.8411, 0.4222, 0.8088, 0.6978, 0.8305, 0.2532, 0.6648, 0.2232, 0.6433, 0.2169, 0.8363, 0.2022, 0.2516, 0.2009, 0.2496, 0.2103, 0.2416, 0.2675, 0.1622, 0.2195, 0.1373, 0.2301, 0.1001, 0.5971, 0.5966, 0.6008, 0.7583, 0.5133, 0.7579, 0.6008, 0.7583, 0.5971, 0.5966, 0.6816, 0.5998, 0.9369, 0.6338, 0.9665, 0.7603, 0.6731, 0.7587, 0.5954, 0.92, 0.6008, 0.7583, 0.6799, 0.9177, 0.9665, 0.7603, 0.9355, 0.8864, 0.6731, 0.7587, 0.5114, 0.9159, 0.5133, 0.7579, 0.5954, 0.92, 0.5131, 0.5998, 0.5971, 0.5966, 0.5133, 0.7579, 0.6731, 0.7587, 0.6008, 0.7583, 0.6816, 0.5998, 0.6816, 0.5998, 0.9369, 0.6338, 0.6731, 0.7587, 0.6008, 0.7583, 0.6731, 0.7587, 0.6799, 0.9177, 0.9355, 0.8864, 0.6799, 0.9177, 0.6731, 0.7587, 0.678, 0.9472, 0.6799, 0.9177, 0.9355, 0.8864, 0.5133, 0.7579, 0.4892, 0.7577, 0.5131, 0.5998, 0.5954, 0.92, 0.5827, 0.9441, 0.5114, 0.9159, 0.9931, 0.7604, 0.9665, 0.7603, 0.9369, 0.6338, 0.6816, 0.5998, 0.6801, 0.5703, 0.9369, 0.6338, 0.6799, 0.9177, 0.678, 0.9472, 0.5954, 0.92, 0.5847, 0.5724, 0.5971, 0.5966, 0.5131, 0.5998, 0.6801, 0.5703, 0.6816, 0.5998, 0.5971, 0.5966, 0.2097, 0.2532, 0.2062, 0.2549, 0.2044, 0.2476, 0.1987, 0.2421, 0.2023, 0.2402, 0.2044, 0.2476, 0.2023, 0.2402, 0.2063, 0.2401, 0.2044, 0.2476, 0.2062, 0.2549, 0.2024, 0.2549, 0.2044, 0.2476, 0.2063, 0.2401, 0.2099, 0.2421, 0.2044, 0.2476, 0.2024, 0.2549, 0.199, 0.2531, 0.2044, 0.2476, 0.2099, 0.2421, 0.212, 0.2456, 0.2044, 0.2476, 0.199, 0.2531, 0.1969, 0.2498, 0.2044, 0.2476, 0.212, 0.2456, 0.212, 0.2498, 0.2044, 0.2476, 0.1969, 0.2498, 0.1968, 0.2457, 0.2044, 0.2476, 0.212, 0.2498, 0.2097, 0.2532, 0.2044, 0.2476, 0.1968, 0.2457, 0.1987, 0.2421, 0.2044, 0.2476, 0.2101, 0.2536, 0.2064, 0.2555, 0.2062, 0.2549, 0.2097, 0.2532, 0.1983, 0.2417, 0.2021, 0.2396, 0.2023, 0.2402, 0.1987, 0.2421, 0.2021, 0.2396, 0.2064, 0.2395, 0.2063, 0.2401, 0.2023, 0.2402, 0.2064, 0.2555, 0.2023, 0.2555, 0.2024, 0.2549, 0.2062, 0.2549, 0.2064, 0.2395, 0.2103, 0.2416, 0.2099, 0.2421, 0.2063, 0.2401, 0.2023, 0.2555, 0.1987, 0.2535, 0.199, 0.2531, 0.2024, 0.2549, 0.2103, 0.2416, 0.2126, 0.2454, 0.212, 0.2456, 0.2099, 0.2421, 0.1987, 0.2535, 0.1964, 0.25, 0.1969, 0.2498, 0.199, 0.2531, 0.2126, 0.2454, 0.2126, 0.25, 0.212, 0.2498, 0.212, 0.2456, 0.1964, 0.25, 0.1962, 0.2456, 0.1968, 0.2457, 0.1969, 0.2498, 0.2126, 0.25, 0.2101, 0.2536, 0.2097, 0.2532, 0.212, 0.2498, 0.1962, 0.2456, 0.1983, 0.2417, 0.1987, 0.2421, 0.1968, 0.2457])
me_sphere.use_remesh_preserve_volume = False
me_sphere.use_remesh_preserve_attributes = False
me_sphere.use_mirror_vertex_groups = False
me_sphere.update()

# ---- objects
ob_spot_001 = bpy.data.objects.new('Spot.001', light_spot_001)
ob_spot = bpy.data.objects.new('Spot', light_spot)
ob_cube = bpy.data.objects.new('Cube', me_cube_001)
ob_camera = bpy.data.objects.new('Camera', cam_camera)
ob_sphere = bpy.data.objects.new('Sphere', me_sphere)

# ---- transforms, parenting, visibility, modifiers, constraints
ob_spot_001.location = (1.378, -5.332, 10.39)
ob_spot_001.rotation_euler = (0.2915, 0.2328, -0.7644)
ob_spot_001.scale = (0.4754, 0.4754, 0.4754)
ob_spot_001.lineart.crease_threshold = 0.0
ob_spot.location = (-3.869, -3.406, 8.968)
ob_spot.rotation_euler = (0.3223, 0.1615, -0.6234)
ob_spot.scale = (0.4754, 0.4754, 0.4754)
ob_spot.lineart.crease_threshold = 0.0
ob_cube.location = (0.0, 0.0, 0.0)
ob_cube.lineart.crease_threshold = 0.0
ob_camera.location = (6.232, -7.241, 6.175)
ob_camera.rotation_euler = (1.109, 0.01082, 0.8149)
ob_camera.lock_rotations_4d = False
ob_camera.empty_display_type = 'ARROWS'
ob_camera.color = (0.0, 0.0, 0.0, 0.0)
ob_camera.display_type = 'WIRE'
ob_camera.lineart.crease_threshold = 0.0
ob_sphere.location = (-0.9, -2.8, 0.0)
ob_sphere.rotation_euler = (0.0, 0.0, 3.229)
ob_sphere.lineart.crease_threshold = 0.0

# ---- collection membership
col_collection_1.objects.link(ob_spot_001)
col_collection_1.objects.link(ob_spot)
col_collection_1.objects.link(ob_cube)
col_collection_1.objects.link(ob_camera)
col_collection_1.objects.link(ob_sphere)

# ---- scene / render settings (as saved in the file)
scene.camera = ob_camera
scene.frame_start = 1; scene.frame_end = 250; scene.frame_set(1)
scene.render.engine = 'BLENDER_EEVEE_NEXT'
scene.render.image_settings.color_mode = 'RGB'
scene.render.image_settings.compression = 90
scene.render.resolution_percentage = 50
scene.render.dither_intensity = 0.0
scene.render.bake_margin = 2
scene.render.bake_bias = 0.0
scene.cycles.use_denoising = False
scene.cycles.samples = 10
scene.cycles.sampling_pattern = 'TABULATED_SOBOL'
scene.cycles.light_sampling_threshold = 0.0
scene.cycles.use_adaptive_sampling = False
scene.cycles.use_light_tree = False
scene.cycles.blur_glossy = 0.0
scene.cycles.volume_bounces = 1
scene.cycles.pixel_filter_type = 'GAUSSIAN'
scene.cycles.sample_clamp_indirect = 0.0
scene.view_settings.view_transform = 'Standard'
bpy.context.view_layer.update()
